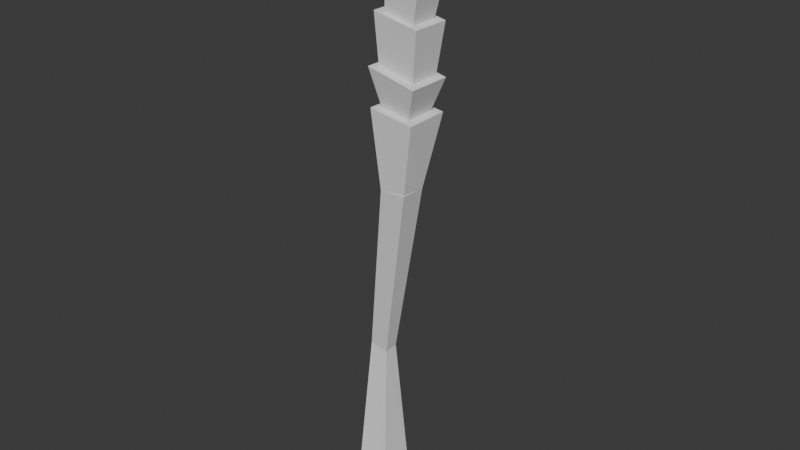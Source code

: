 # Source: Wheat.blend  (saved by Blender 4.1.24; exported with 4.5.12 LTS)
import bpy
from mathutils import Matrix  # noqa: F401  (used for matrix-valued properties, if any)

bpy.ops.wm.read_factory_settings(use_empty=True)
scene = bpy.context.scene
scene.name = 'Scene'

# ---- collections
col_collection = bpy.data.collections.new('Collection'); scene.collection.children.link(col_collection)

# ---- world
world_world = bpy.data.worlds.new('World'); scene.world = world_world
world_world.use_nodes = True; world_world.node_tree.nodes.clear()
_N = world_world.node_tree.nodes; _L = world_world.node_tree.links
n0 = _N.new('ShaderNodeOutputWorld'); n0.name = 'World Output'; n0.location = (300, 300)
n1 = _N.new('ShaderNodeBackground'); n1.name = 'Background'; n1.location = (10, 300)
n1.inputs[0].default_value = (0.05088, 0.05088, 0.05088, 1.0)
_L.new(n1.outputs[0], n0.inputs[0])
n0.is_active_output = True
world_world.color = (0.05088, 0.05088, 0.05088)
world_world.use_sun_shadow = False
world_world.sun_shadow_jitter_overblur = 0.0

# ---- meshes
me_cube_009 = bpy.data.meshes.new('Cube.009')
me_cube_009.from_pydata([(-0.1379, 0.3827, 1.338), (-0.6154, 0.1131, 3.636), (-0.1379, 0.7599, 1.338), (-0.6154, 1.03, 3.636), (0.2689, 0.3827, 1.196), (0.4522, 0.1131, 3.534), (0.2689, 0.7599, 1.196), (0.4522, 1.03, 3.534), (-0.5547, 0.3233, 6.853), (-0.512, 0.3233, 8.655), (-0.5547, 0.8648, 6.853), (-0.512, 0.8648, 8.655), (0.04063, 0.3233, 6.802), (0.08333, 0.3233, 8.604), (0.04063, 0.8648, 6.802), (0.08333, 0.8648, 8.604), (0.02434, 0.8168, 8.591), (0.007682, 0.361, 8.593), (-0.4539, 0.35, 8.633), (-0.4372, 0.8059, 8.631), (-0.1953, 0.5834, 9.433), (-0.523, 0.3525, 4.645), (-0.6478, 0.251, 7.174), (-0.523, 0.855, 4.645), (-0.6478, 0.9566, 7.174), (0.0715, 0.3525, 4.542), (0.1323, 0.251, 7.151), (0.0715, 0.855, 4.542), (0.1323, 0.9566, 7.151), (-0.402, 0.3279, 2.652), (-0.7306, 0.2127, 5.574), (-0.402, 0.8982, 2.652), (-0.7306, 1.013, 5.574), (0.3176, 0.3279, 2.71), (0.2505, 0.2127, 5.524), (0.3176, 0.8982, 2.71), (0.2505, 1.013, 5.524), (0.1068, 0.5134, -8.276), (0.0004126, 0.2113, -0.9089), (0.09584, 0.8043, -8.288), (0.00138, 0.7376, -0.8949), (0.5152, 0.5067, -8.245), (0.5648, 0.1938, -0.6385), (0.5075, 0.8077, -8.247), (0.5515, 0.7432, -0.6902), (0.5281, 0.1147, 2.219), (0.5536, 0.2143, -0.7496), (0.5149, 1.039, 2.227), (0.5536, 0.7364, -0.7496), (-0.4347, 0.1147, 2.176), (0.006951, 0.2143, -0.9638), (-0.4345, 1.039, 2.175), (0.006951, 0.7364, -0.9638), (0.5034, 0.5137, -8.147), (1.359, 0.09404, -13.98), (0.5065, 0.8095, -8.219), (1.359, 0.8628, -13.99), (0.1088, 0.5104, -8.248), (0.6482, 0.06845, -14.22), (0.09601, 0.8062, -8.266), (0.6607, 0.871, -14.17)], [], [(0, 1, 3, 2), (2, 3, 7, 6), (6, 7, 5, 4), (4, 5, 1, 0), (2, 6, 4, 0), (7, 3, 1, 5), (8, 9, 11, 10), (10, 11, 15, 14), (14, 15, 13, 12), (12, 13, 9, 8), (10, 14, 12, 8), (15, 11, 9, 13), (16, 20, 17), (17, 20, 18), (16, 17, 18, 19), (18, 20, 19), (19, 20, 16), (21, 22, 24, 23), (23, 24, 28, 27), (27, 28, 26, 25), (25, 26, 22, 21), (23, 27, 25, 21), (28, 24, 22, 26), (29, 30, 32, 31), (31, 32, 36, 35), (35, 36, 34, 33), (33, 34, 30, 29), (31, 35, 33, 29), (36, 32, 30, 34), (37, 38, 40, 39), (39, 40, 44, 43), (43, 44, 42, 41), (41, 42, 38, 37), (39, 43, 41, 37), (44, 40, 38, 42), (45, 46, 48, 47), (47, 48, 52, 51), (51, 52, 50, 49), (49, 50, 46, 45), (47, 51, 49, 45), (52, 48, 46, 50), (53, 54, 56, 55), (55, 56, 60, 59), (59, 60, 58, 57), (57, 58, 54, 53), (55, 59, 57, 53), (60, 56, 54, 58)])
_uv = me_cube_009.uv_layers.new(name='UVMap')
_uv.uv.foreach_set('vector', [0.375, 0.0, 0.625, 0.0, 0.625, 0.25, 0.375, 0.25, 0.375, 0.25, 0.625, 0.25, 0.625, 0.5, 0.375, 0.5, 0.375, 0.5, 0.625, 0.5, 0.625, 0.75, 0.375, 0.75, 0.375, 0.75, 0.625, 0.75, 0.625, 1.0, 0.375, 1.0, 0.125, 0.5, 0.375, 0.5, 0.375, 0.75, 0.125, 0.75, 0.625, 0.5, 0.875, 0.5, 0.875, 0.75, 0.625, 0.75, 0.375, 0.0, 0.625, 0.0, 0.625, 0.25, 0.375, 0.25, 0.375, 0.25, 0.625, 0.25, 0.625, 0.5, 0.375, 0.5, 0.375, 0.5, 0.625, 0.5, 0.625, 0.75, 0.375, 0.75, 0.375, 0.75, 0.625, 0.75, 0.625, 1.0, 0.375, 1.0, 0.125, 0.5, 0.375, 0.5, 0.375, 0.75, 0.125, 0.75, 0.625, 0.5, 0.875, 0.5, 0.875, 0.75, 0.625, 0.75, 0.25, 0.49, 0.25, 0.25, 0.49, 0.25, 0.49, 0.25, 0.25, 0.25, 0.25, 0.01, 0.75, 0.49, 0.99, 0.25, 0.75, 0.01, 0.51, 0.25, 0.25, 0.01, 0.25, 0.25, 0.01, 0.25, 0.01, 0.25, 0.25, 0.25, 0.25, 0.49, 0.375, 0.0, 0.625, 0.0, 0.625, 0.25, 0.375, 0.25, 0.375, 0.25, 0.625, 0.25, 0.625, 0.5, 0.375, 0.5, 0.375, 0.5, 0.625, 0.5, 0.625, 0.75, 0.375, 0.75, 0.375, 0.75, 0.625, 0.75, 0.625, 1.0, 0.375, 1.0, 0.125, 0.5, 0.375, 0.5, 0.375, 0.75, 0.125, 0.75, 0.625, 0.5, 0.875, 0.5, 0.875, 0.75, 0.625, 0.75, 0.375, 0.0, 0.625, 0.0, 0.625, 0.25, 0.375, 0.25, 0.375, 0.25, 0.625, 0.25, 0.625, 0.5, 0.375, 0.5, 0.375, 0.5, 0.625, 0.5, 0.625, 0.75, 0.375, 0.75, 0.375, 0.75, 0.625, 0.75, 0.625, 1.0, 0.375, 1.0, 0.125, 0.5, 0.375, 0.5, 0.375, 0.75, 0.125, 0.75, 0.625, 0.5, 0.875, 0.5, 0.875, 0.75, 0.625, 0.75, 0.375, 0.0, 0.625, 0.0, 0.625, 0.25, 0.375, 0.25, 0.375, 0.25, 0.625, 0.25, 0.625, 0.5, 0.375, 0.5, 0.375, 0.5, 0.625, 0.5, 0.625, 0.75, 0.375, 0.75, 0.375, 0.75, 0.625, 0.75, 0.625, 1.0, 0.375, 1.0, 0.125, 0.5, 0.375, 0.5, 0.375, 0.75, 0.125, 0.75, 0.625, 0.5, 0.875, 0.5, 0.875, 0.75, 0.625, 0.75, 0.375, 0.0, 0.625, 0.0, 0.625, 0.25, 0.375, 0.25, 0.375, 0.25, 0.625, 0.25, 0.625, 0.5, 0.375, 0.5, 0.375, 0.5, 0.625, 0.5, 0.625, 0.75, 0.375, 0.75, 0.375, 0.75, 0.625, 0.75, 0.625, 1.0, 0.375, 1.0, 0.125, 0.5, 0.375, 0.5, 0.375, 0.75, 0.125, 0.75, 0.625, 0.5, 0.875, 0.5, 0.875, 0.75, 0.625, 0.75, 0.375, 0.0, 0.625, 0.0, 0.625, 0.25, 0.375, 0.25, 0.375, 0.25, 0.625, 0.25, 0.625, 0.5, 0.375, 0.5, 0.375, 0.5, 0.625, 0.5, 0.625, 0.75, 0.375, 0.75, 0.375, 0.75, 0.625, 0.75, 0.625, 1.0, 0.375, 1.0, 0.125, 0.5, 0.375, 0.5, 0.375, 0.75, 0.125, 0.75, 0.625, 0.5, 0.875, 0.5, 0.875, 0.75, 0.625, 0.75])
me_cube_009.update()

# ---- objects
ob_cube = bpy.data.objects.new('Cube', me_cube_009)

# ---- transforms, parenting, visibility, modifiers, constraints
ob_cube.location = (0.4117, 0.1667, 6.987)
ob_cube.rotation_euler = (0.0, 0.1735, 0.0)
ob_cube.scale = (0.9345, 0.9754, 0.4912)

# ---- collection membership
col_collection.objects.link(ob_cube)

# ---- scene / render settings (as saved in the file)
scene.frame_start = 1; scene.frame_end = 250; scene.frame_set(1)
scene.render.engine = 'BLENDER_EEVEE_NEXT'
scene.cycles.sampling_pattern = 'TABULATED_SOBOL'
scene.eevee.ray_tracing_options.trace_max_roughness = 0.0
bpy.context.view_layer.update()

# ---- added for rendering (the .blend has no active camera and no usable light): camera, sun
cam_auto = bpy.data.cameras.new('AutoCamera')
cam_auto.lens = 50.0
cam_auto.sensor_width = 36.0
cam_auto.clip_end = 1000.0
ob_auto_camera = bpy.data.objects.new('AutoCamera', cam_auto)
scene.collection.objects.link(ob_auto_camera)
ob_auto_camera.location = (12.023, -13.1231, 14.9976)
ob_auto_camera.rotation_euler = (1.09748, -7.21219e-08, 0.694738)
scene.camera = ob_auto_camera
light_auto_sun = bpy.data.lights.new('AutoSun', 'SUN')
light_auto_sun.energy = 3.0
light_auto_sun.angle = 0.0523599
ob_auto_sun = bpy.data.objects.new('AutoSun', light_auto_sun)
scene.collection.objects.link(ob_auto_sun)
ob_auto_sun.rotation_euler = (0.872665, 0.174533, 0.523599)
bpy.context.view_layer.update()
